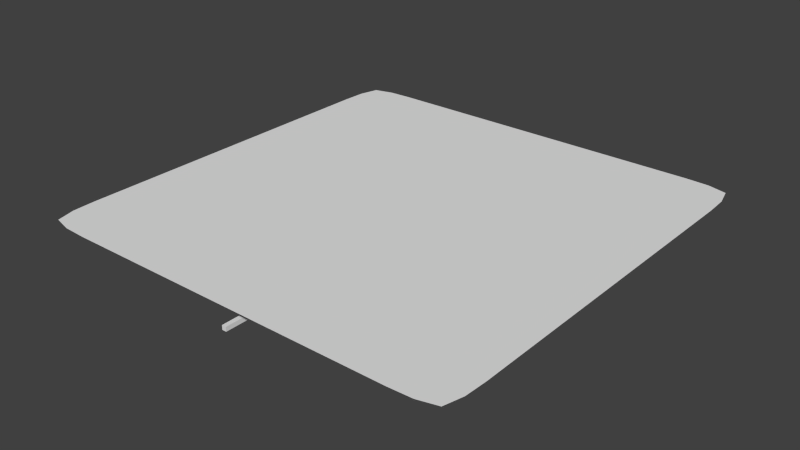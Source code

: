 # Source: terraintest.blend  (saved by Blender 2.64.0; exported with 4.5.12 LTS)
import bpy
from mathutils import Matrix  # noqa: F401  (used for matrix-valued properties, if any)

bpy.ops.wm.read_factory_settings(use_empty=True)
scene = bpy.context.scene
scene.name = 'Scene'

# ---- collections
col_collection_1 = bpy.data.collections.new('Collection 1'); scene.collection.children.link(col_collection_1)

# ---- world
world_world = bpy.data.worlds.new('World'); scene.world = world_world
world_world.color = (0.05088, 0.05088, 0.05088)
world_world.use_sun_shadow = False
world_world.sun_shadow_jitter_overblur = 0.0
world_world.cycles.sampling_method = 'MANUAL'
world_world.cycles.sample_map_resolution = 256

# ---- meshes
me_cube_002 = bpy.data.meshes.new('Cube.002')
me_cube_002.from_pydata([(-1.0, -1.0, -1.0), (-1.0, 1.0, -1.0), (1.0, 1.0, -1.0), (1.0, -1.0, -1.0), (-1.0, -1.0, 1.0), (-1.0, 1.0, 1.0), (1.0, 1.0, 1.0), (1.0, -1.0, 1.0)], [], [(4, 5, 1, 0), (5, 6, 2, 1), (6, 7, 3, 2), (7, 4, 0, 3), (0, 1, 2, 3), (7, 6, 5, 4)])
me_cube_002.use_remesh_preserve_volume = False
me_cube_002.use_remesh_preserve_attributes = False
me_cube_002.use_mirror_vertex_groups = False
me_cube_002.update()
me_cube_001 = bpy.data.meshes.new('Cube.001')
me_cube_001.from_pydata([(-1.0, -1.0, -1.0), (-1.0, 1.0, -1.0), (1.0, 1.0, -1.0), (1.0, -1.0, -1.0), (-1.0, -1.0, 1.0), (-1.0, 1.0, 1.0), (1.0, 1.0, 1.0), (1.0, -1.0, 1.0)], [], [(4, 5, 1, 0), (5, 6, 2, 1), (6, 7, 3, 2), (7, 4, 0, 3), (0, 1, 2, 3), (7, 6, 5, 4)])
me_cube_001.use_remesh_preserve_volume = False
me_cube_001.use_remesh_preserve_attributes = False
me_cube_001.use_mirror_vertex_groups = False
me_cube_001.update()
me_grid_001 = bpy.data.meshes.new('Grid.001')
me_grid_001.from_pydata([(20.0, -20.0, 0.0), (15.56, -20.0, 0.0), (11.11, -20.0, 0.0), (6.667, -20.0, 0.0), (2.222, -20.0, 0.0), (-2.222, -20.0, 0.0), (-6.667, -20.0, 0.0), (-11.11, -20.0, 0.0), (-15.56, -20.0, 0.0), (-20.0, -20.0, 0.0), (20.0, -15.56, 0.0), (15.56, -15.56, 0.0), (11.11, -15.56, 0.0), (6.667, -15.56, 0.0), (2.222, -15.56, 0.0), (-2.222, -15.56, 0.0), (-6.667, -15.56, 0.0), (-11.11, -15.56, 0.0), (-15.56, -15.56, 0.0), (-20.0, -15.56, 0.0), (20.0, -11.11, 0.0), (15.56, -11.11, 0.0), (11.11, -11.11, 0.0), (6.667, -11.11, 0.0), (2.222, -11.11, 0.0), (-2.222, -11.11, 0.0), (-6.667, -11.11, 0.0), (-11.11, -11.11, 0.0), (-15.56, -11.11, 0.0), (-20.0, -11.11, 0.0), (20.0, -6.667, 0.0), (15.56, -6.667, 0.0), (11.11, -6.667, 0.0), (6.667, -6.667, 0.0), (2.222, -6.667, 0.0), (-2.222, -6.667, 0.0), (-6.667, -6.667, 0.0), (-11.11, -6.667, 0.0), (-15.56, -6.667, 0.0), (-20.0, -6.667, 0.0), (20.0, -2.222, 0.0), (15.56, -2.222, 0.0), (11.11, -2.222, 0.0), (6.667, -2.222, 0.0), (2.222, -2.222, 0.0), (-2.222, -2.222, 0.0), (-6.667, -2.222, 0.0), (-11.11, -2.222, 0.0), (-15.56, -2.222, 0.0), (-20.0, -2.222, 0.0), (20.0, 2.222, 0.0), (15.56, 2.222, 0.0), (11.11, 2.222, 0.0), (6.667, 2.222, 0.0), (2.222, 2.222, 0.0), (-2.222, 2.222, 0.0), (-6.667, 2.222, 0.0), (-11.11, 2.222, 0.0), (-15.56, 2.222, 0.0), (-20.0, 2.222, 0.0), (20.0, 6.667, 0.0), (15.56, 6.667, 0.0), (11.11, 6.667, 0.0), (6.667, 6.667, 0.0), (2.222, 6.667, 0.0), (-2.222, 6.667, 0.0), (-6.667, 6.667, 0.0), (-11.11, 6.667, 0.0), (-15.56, 6.667, 0.0), (-20.0, 6.667, 0.0), (20.0, 11.11, 0.0), (15.56, 11.11, 0.0), (11.11, 11.11, 0.0), (6.667, 11.11, 0.0), (2.222, 11.11, 0.0), (-2.222, 11.11, 0.0), (-6.667, 11.11, 0.0), (-11.11, 11.11, 0.0), (-15.56, 11.11, 0.0), (-20.0, 11.11, 0.0), (20.0, 15.56, 0.0), (15.56, 15.56, 0.0), (11.11, 15.56, 0.0), (6.667, 15.56, 0.0), (2.222, 15.56, 0.0), (-2.222, 15.56, 0.0), (-6.667, 15.56, 0.0), (-11.11, 15.56, 0.0), (-15.56, 15.56, 0.0), (-20.0, 15.56, 0.0), (20.0, 20.0, 0.0), (15.56, 20.0, 0.0), (11.11, 20.0, 0.0), (6.667, 20.0, 0.0), (2.222, 20.0, 0.0), (-2.222, 20.0, 0.0), (-6.667, 20.0, 0.0), (-11.11, 20.0, 0.0), (-15.56, 20.0, 0.0), (-20.0, 20.0, 0.0)], [], [(12, 13, 3, 2), (18, 19, 9, 8), (13, 14, 4, 3), (14, 15, 5, 4), (15, 16, 6, 5), (10, 11, 1, 0), (16, 17, 7, 6), (11, 12, 2, 1), (17, 18, 8, 7), (24, 25, 15, 14), (25, 26, 16, 15), (20, 21, 11, 10), (26, 27, 17, 16), (21, 22, 12, 11), (27, 28, 18, 17), (22, 23, 13, 12), (28, 29, 19, 18), (23, 24, 14, 13), (36, 37, 27, 26), (31, 32, 22, 21), (37, 38, 28, 27), (32, 33, 23, 22), (38, 39, 29, 28), (33, 34, 24, 23), (34, 35, 25, 24), (35, 36, 26, 25), (30, 31, 21, 20), (48, 49, 39, 38), (43, 44, 34, 33), (44, 45, 35, 34), (45, 46, 36, 35), (40, 41, 31, 30), (46, 47, 37, 36), (41, 42, 32, 31), (47, 48, 38, 37), (42, 43, 33, 32), (55, 56, 46, 45), (50, 51, 41, 40), (56, 57, 47, 46), (51, 52, 42, 41), (57, 58, 48, 47), (52, 53, 43, 42), (58, 59, 49, 48), (53, 54, 44, 43), (54, 55, 45, 44), (67, 68, 58, 57), (62, 63, 53, 52), (68, 69, 59, 58), (63, 64, 54, 53), (64, 65, 55, 54), (65, 66, 56, 55), (60, 61, 51, 50), (66, 67, 57, 56), (61, 62, 52, 51), (74, 75, 65, 64), (75, 76, 66, 65), (70, 71, 61, 60), (76, 77, 67, 66), (71, 72, 62, 61), (77, 78, 68, 67), (72, 73, 63, 62), (78, 79, 69, 68), (73, 74, 64, 63), (86, 87, 77, 76), (81, 82, 72, 71), (87, 88, 78, 77), (82, 83, 73, 72), (88, 89, 79, 78), (83, 84, 74, 73), (84, 85, 75, 74), (85, 86, 76, 75), (80, 81, 71, 70), (98, 99, 89, 88), (93, 94, 84, 83), (94, 95, 85, 84), (95, 96, 86, 85), (90, 91, 81, 80), (96, 97, 87, 86), (91, 92, 82, 81), (97, 98, 88, 87), (92, 93, 83, 82)])
me_grid_001.polygons.foreach_set('use_smooth', [True] * 81)
_uv = me_grid_001.uv_layers.new(name='UVMap')
_uv.uv.foreach_set('vector', [0.9332, 0.9659, 0.2128, 0.9659, 0.2128, 0.2455, 0.9332, 0.2455, 0.8251, 0.9659, 0.1047, 0.9659, 0.1047, 0.2455, 0.8251, 0.2455, 0.8611, 0.9659, 0.1408, 0.9659, 0.1408, 0.2455, 0.8611, 0.2455, 0.7891, 0.9659, 0.06872, 0.9659, 0.06872, 0.2455, 0.7891, 0.2455, 0.7171, 0.9659, -0.003315, 0.9659, -0.003315, 0.2455, 0.7171, 0.2455, 0.7531, 0.9659, 0.0327, 0.9659, 0.0327, 0.2455, 0.7531, 0.2455, 0.9692, 0.9659, 0.2488, 0.9659, 0.2488, 0.2455, 0.9692, 0.2455, 1.005, 0.9659, 0.2848, 0.9659, 0.2848, 0.2455, 1.005, 0.2455, 0.8972, 0.9659, 0.1768, 0.9659, 0.1768, 0.2455, 0.8972, 0.2455, 0.7891, 0.7138, 0.06872, 0.7138, 0.06872, -0.006629, 0.7891, -0.006629, 0.7171, 0.7138, -0.003315, 0.7138, -0.003315, -0.006629, 0.7171, -0.006629, 0.7531, 0.7138, 0.0327, 0.7138, 0.0327, -0.006629, 0.7531, -0.006629, 0.9692, 0.7138, 0.2488, 0.7138, 0.2488, -0.006629, 0.9692, -0.006629, 1.005, 0.7138, 0.2848, 0.7138, 0.2848, -0.006629, 1.005, -0.006629, 0.8972, 0.7138, 0.1768, 0.7138, 0.1768, -0.006629, 0.8972, -0.006629, 0.9332, 0.7138, 0.2128, 0.7138, 0.2128, -0.006629, 0.9332, -0.006629, 0.8251, 0.7138, 0.1047, 0.7138, 0.1047, -0.006629, 0.8251, -0.006629, 0.8611, 0.7138, 0.1408, 0.7138, 0.1408, -0.006629, 0.8611, -0.006629, 0.9692, 0.7858, 0.2488, 0.7858, 0.2488, 0.06541, 0.9692, 0.06541, 1.005, 0.7858, 0.2848, 0.7858, 0.2848, 0.06541, 1.005, 0.06541, 0.8972, 0.7858, 0.1768, 0.7858, 0.1768, 0.06541, 0.8972, 0.06541, 0.9332, 0.7858, 0.2128, 0.7858, 0.2128, 0.06541, 0.9332, 0.06541, 0.8251, 0.7858, 0.1047, 0.7858, 0.1047, 0.06541, 0.8251, 0.06541, 0.8611, 0.7858, 0.1408, 0.7858, 0.1408, 0.06541, 0.8611, 0.06541, 0.7891, 0.7858, 0.06872, 0.7858, 0.06872, 0.06541, 0.7891, 0.06541, 0.7171, 0.7858, -0.003315, 0.7858, -0.003315, 0.06541, 0.7171, 0.06541, 0.7531, 0.7858, 0.0327, 0.7858, 0.0327, 0.06541, 0.7531, 0.06541, 0.8251, 0.8578, 0.1047, 0.8578, 0.1047, 0.1374, 0.8251, 0.1374, 0.8611, 0.8578, 0.1408, 0.8578, 0.1408, 0.1374, 0.8611, 0.1374, 0.7891, 0.8578, 0.06872, 0.8578, 0.06872, 0.1374, 0.7891, 0.1374, 0.7171, 0.8578, -0.003315, 0.8578, -0.003315, 0.1374, 0.7171, 0.1374, 0.7531, 0.8578, 0.0327, 0.8578, 0.0327, 0.1374, 0.7531, 0.1374, 0.9692, 0.8578, 0.2488, 0.8578, 0.2488, 0.1374, 0.9692, 0.1374, 1.005, 0.8578, 0.2848, 0.8578, 0.2848, 0.1374, 1.005, 0.1374, 0.8972, 0.8578, 0.1768, 0.8578, 0.1768, 0.1374, 0.8972, 0.1374, 0.9332, 0.8578, 0.2128, 0.8578, 0.2128, 0.1374, 0.9332, 0.1374, 0.7171, 0.9299, -0.003315, 0.9299, -0.003315, 0.2095, 0.7171, 0.2095, 0.7531, 0.9299, 0.0327, 0.9299, 0.0327, 0.2095, 0.7531, 0.2095, 0.9692, 0.9299, 0.2488, 0.9299, 0.2488, 0.2095, 0.9692, 0.2095, 1.005, 0.9299, 0.2848, 0.9299, 0.2848, 0.2095, 1.005, 0.2095, 0.8972, 0.9299, 0.1768, 0.9299, 0.1768, 0.2095, 0.8972, 0.2095, 0.9332, 0.9299, 0.2128, 0.9299, 0.2128, 0.2095, 0.9332, 0.2095, 0.8251, 0.9299, 0.1047, 0.9299, 0.1047, 0.2095, 0.8251, 0.2095, 0.8611, 0.9299, 0.1408, 0.9299, 0.1408, 0.2095, 0.8611, 0.2095, 0.7891, 0.9299, 0.06872, 0.9299, 0.06872, 0.2095, 0.7891, 0.2095, 0.8972, 1.002, 0.1768, 1.002, 0.1768, 0.2815, 0.8972, 0.2815, 0.9332, 1.002, 0.2128, 1.002, 0.2128, 0.2815, 0.9332, 0.2815, 0.8251, 1.002, 0.1047, 1.002, 0.1047, 0.2815, 0.8251, 0.2815, 0.8611, 1.002, 0.1408, 1.002, 0.1408, 0.2815, 0.8611, 0.2815, 0.7891, 1.002, 0.06872, 1.002, 0.06872, 0.2815, 0.7891, 0.2815, 0.7171, 1.002, -0.003315, 1.002, -0.003315, 0.2815, 0.7171, 0.2815, 0.7531, 1.002, 0.0327, 1.002, 0.0327, 0.2815, 0.7531, 0.2815, 0.9692, 1.002, 0.2488, 1.002, 0.2488, 0.2815, 0.9692, 0.2815, 1.005, 1.002, 0.2848, 1.002, 0.2848, 0.2815, 1.005, 0.2815, 0.7891, 0.7498, 0.06872, 0.7498, 0.06872, 0.02939, 0.7891, 0.02939, 0.7171, 0.7498, -0.003315, 0.7498, -0.003315, 0.02939, 0.7171, 0.02939, 0.7531, 0.7498, 0.0327, 0.7498, 0.0327, 0.02939, 0.7531, 0.02939, 0.9692, 0.7498, 0.2488, 0.7498, 0.2488, 0.02939, 0.9692, 0.02939, 1.005, 0.7498, 0.2848, 0.7498, 0.2848, 0.02939, 1.005, 0.02939, 0.8972, 0.7498, 0.1768, 0.7498, 0.1768, 0.02939, 0.8972, 0.02939, 0.9332, 0.7498, 0.2128, 0.7498, 0.2128, 0.02939, 0.9332, 0.02939, 0.8251, 0.7498, 0.1047, 0.7498, 0.1047, 0.02939, 0.8251, 0.02939, 0.8611, 0.7498, 0.1408, 0.7498, 0.1408, 0.02939, 0.8611, 0.02939, 0.9692, 0.8218, 0.2488, 0.8218, 0.2488, 0.1014, 0.9692, 0.1014, 1.005, 0.8218, 0.2848, 0.8218, 0.2848, 0.1014, 1.005, 0.1014, 0.8972, 0.8218, 0.1768, 0.8218, 0.1768, 0.1014, 0.8972, 0.1014, 0.9332, 0.8218, 0.2128, 0.8218, 0.2128, 0.1014, 0.9332, 0.1014, 0.8251, 0.8218, 0.1047, 0.8218, 0.1047, 0.1014, 0.8251, 0.1014, 0.8611, 0.8218, 0.1408, 0.8218, 0.1408, 0.1014, 0.8611, 0.1014, 0.7891, 0.8218, 0.06872, 0.8218, 0.06872, 0.1014, 0.7891, 0.1014, 0.7171, 0.8218, -0.003315, 0.8218, -0.003315, 0.1014, 0.7171, 0.1014, 0.7531, 0.8218, 0.0327, 0.8218, 0.0327, 0.1014, 0.7531, 0.1014, 0.8251, 0.8939, 0.1047, 0.8939, 0.1047, 0.1735, 0.8251, 0.1735, 0.8611, 0.8939, 0.1408, 0.8939, 0.1408, 0.1735, 0.8611, 0.1735, 0.7891, 0.8939, 0.06872, 0.8939, 0.06872, 0.1735, 0.7891, 0.1735, 0.7171, 0.8939, -0.003315, 0.8939, -0.003315, 0.1735, 0.7171, 0.1735, 0.7531, 0.8939, 0.0327, 0.8939, 0.0327, 0.1735, 0.7531, 0.1735, 0.9692, 0.8939, 0.2488, 0.8939, 0.2488, 0.1735, 0.9692, 0.1735, 1.005, 0.8939, 0.2848, 0.8939, 0.2848, 0.1735, 1.005, 0.1735, 0.8972, 0.8939, 0.1768, 0.8939, 0.1768, 0.1735, 0.8972, 0.1735, 0.9332, 0.8939, 0.2128, 0.8939, 0.2128, 0.1735, 0.9332, 0.1735])
me_grid_001.use_remesh_preserve_volume = False
me_grid_001.use_remesh_preserve_attributes = False
me_grid_001.use_mirror_vertex_groups = False
me_grid_001.update()

# ---- objects
ob_cube_001 = bpy.data.objects.new('Cube.001', me_cube_002)
ob_cube = bpy.data.objects.new('Cube', me_cube_001)
ob_grid = bpy.data.objects.new('Grid', me_grid_001)

# ---- transforms, parenting, visibility, modifiers, constraints
ob_cube_001.location = (2.914, -0.09885, 0.7688)
ob_cube_001.scale = (1.0, 100.0, 1.0)
ob_cube_001.lineart.crease_threshold = 0.0
ob_cube.location = (0.0, 0.0, 0.0)
ob_cube.lineart.crease_threshold = 0.0
ob_grid.location = (0.0, 0.0, 0.0)
ob_grid.scale = (5.0, 5.0, 1.0)
ob_grid.lineart.crease_threshold = 0.0
_m = ob_grid.modifiers.new('Displace', 'DISPLACE')
_m.strength = 20.0
_m = ob_grid.modifiers.new('Subsurf', 'SUBSURF')
_m.uv_smooth = 'PRESERVE_CORNERS'
_m.quality = 1
_m.levels = 3
_m.render_levels = 1
_m.show_only_control_edges = False

# ---- collection membership
col_collection_1.objects.link(ob_cube_001)
col_collection_1.objects.link(ob_cube)
col_collection_1.objects.link(ob_grid)

# ---- scene / render settings (as saved in the file)
scene.frame_start = 1; scene.frame_end = 250; scene.frame_set(1)
scene.render.engine = 'BLENDER_EEVEE_NEXT'
scene.render.image_settings.color_mode = 'RGB'
scene.render.image_settings.compression = 90
scene.render.resolution_percentage = 50
scene.render.dither_intensity = 0.0
scene.render.bake_margin = 2
scene.render.bake_bias = 0.0
scene.cycles.use_denoising = False
scene.cycles.samples = 10
scene.cycles.sampling_pattern = 'TABULATED_SOBOL'
scene.cycles.light_sampling_threshold = 0.0
scene.cycles.use_adaptive_sampling = False
scene.cycles.use_light_tree = False
scene.cycles.blur_glossy = 0.0
scene.cycles.volume_bounces = 1
scene.cycles.pixel_filter_type = 'GAUSSIAN'
scene.cycles.sample_clamp_indirect = 0.0
scene.view_settings.view_transform = 'Standard'
bpy.context.view_layer.update()

# ---- added for rendering (the .blend has no active camera and no usable light): camera, sun
cam_auto = bpy.data.cameras.new('AutoCamera')
cam_auto.lens = 50.0
cam_auto.sensor_width = 36.0
cam_auto.clip_end = 4602.04
ob_auto_camera = bpy.data.objects.new('AutoCamera', cam_auto)
scene.collection.objects.link(ob_auto_camera)
ob_auto_camera.location = (262.225, -314.72, 211.051)
ob_auto_camera.rotation_euler = (1.09748, -7.21219e-08, 0.694738)
scene.camera = ob_auto_camera
light_auto_sun = bpy.data.lights.new('AutoSun', 'SUN')
light_auto_sun.energy = 3.0
light_auto_sun.angle = 0.0523599
ob_auto_sun = bpy.data.objects.new('AutoSun', light_auto_sun)
scene.collection.objects.link(ob_auto_sun)
ob_auto_sun.rotation_euler = (0.872665, 0.174533, 0.523599)
bpy.context.view_layer.update()
